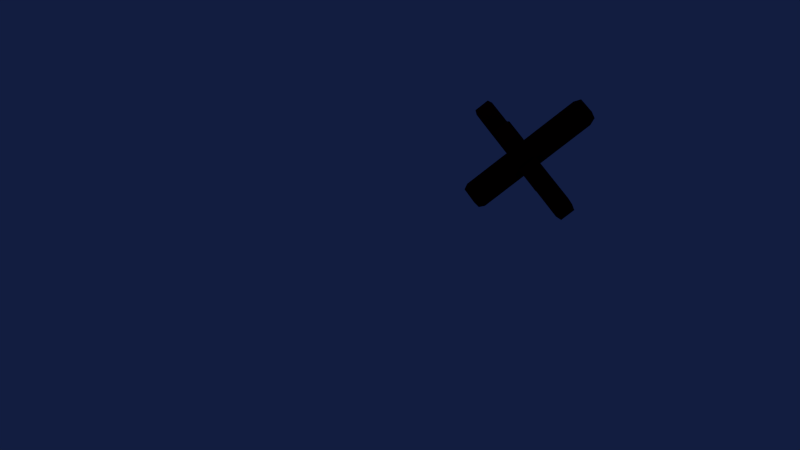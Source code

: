 # Source: war_fence_metal.blend  (saved by Blender 2.63.11; exported with 4.5.12 LTS)
import bpy
from mathutils import Matrix  # noqa: F401  (used for matrix-valued properties, if any)

bpy.ops.wm.read_factory_settings(use_empty=True)
scene = bpy.context.scene
scene.name = 'Scene'

# ---- collections
col_collection_1 = bpy.data.collections.new('Collection 1'); scene.collection.children.link(col_collection_1)

# ---- materials (node trees are filled in below, after node groups)
mat_material = bpy.data.materials.new('Material')
mat_material.alpha_threshold = 0.0
mat_material.use_transparent_shadow = False
mat_material.diffuse_color = (0.03741, 0.0, 0.002547, 1.0)
mat_material.roughness = 0.5
mat_material.specular_intensity = 0.0
mat_material.line_color = (0.0, 0.0, 0.0, 1.0)

# ---- material node trees

# ---- world
world_world = bpy.data.worlds.new('World'); scene.world = world_world
world_world.color = (0.005956, 0.01214, 0.05088)
world_world.use_sun_shadow = False
world_world.sun_shadow_jitter_overblur = 0.0
world_world.cycles.sampling_method = 'MANUAL'
world_world.cycles.sample_map_resolution = 256

# ---- cameras
cam_camera = bpy.data.cameras.new('Camera')
cam_camera.clip_end = 100.0
cam_camera.lens = 35.0
cam_camera.sensor_width = 32.0
cam_camera.sensor_height = 18.0
cam_camera.ortho_scale = 7.314
cam_camera.dof.focus_distance = 0.0
cam_camera.dof.aperture_fstop = 128.0

# ---- lights
light_point = bpy.data.lights.new('Point', 'POINT')
light_point.transmission_factor = 0.0
light_point.energy = 100.0
light_point.shadow_buffer_clip_start = 0.5
light_point.shadow_soft_size = 1.0
light_point.shadow_maximum_resolution = 0.006
light_point.use_absolute_resolution = True
light_point.cycles.use_multiple_importance_sampling = False
light_lamp = bpy.data.lights.new('Lamp', 'POINT')
light_lamp.transmission_factor = 0.0
light_lamp.cutoff_distance = 30.0
light_lamp.energy = 100.0
light_lamp.shadow_buffer_clip_start = 1.001
light_lamp.shadow_soft_size = 1.0
light_lamp.shadow_maximum_resolution = 0.006
light_lamp.use_absolute_resolution = True
light_lamp.cycles.use_multiple_importance_sampling = False

# ---- meshes
me_cube = bpy.data.meshes.new('Cube')
me_cube.from_pydata([(1.0, 1.0, -1.0), (1.0, -1.0, -1.0), (-1.0, -1.0, -1.0), (-1.0, 1.0, -1.0), (1.0, 1.0, 1.0), (1.0, -1.0, 1.0), (-1.0, -1.0, 1.0), (-1.0, 1.0, 1.0), (7.282, 1.0, 1.0), (7.282, -1.0, 1.0), (7.282, -1.0, -1.0), (7.282, 1.0, -1.0), (-1.0, -1.0, 6.0), (-1.0, 1.0, 6.0), (1.0, -1.0, 6.0), (1.0, 1.0, 6.0), (1.0, -6.0, 1.0), (-1.0, -6.0, 1.0), (-1.0, -6.0, -1.0), (1.0, -6.0, -1.0), (-0.8, -6.726, -0.8), (0.8, -6.726, -0.8), (0.8, -6.726, 0.8), (-0.8, -6.726, 0.8), (1.0, 6.0, 1.0), (-1.0, 6.0, 1.0), (-1.0, 6.0, -1.0), (1.0, 6.0, -1.0), (-6.0, -1.0, 1.0), (-6.0, 1.0, 1.0), (-6.0, 1.0, -1.0), (-6.0, -1.0, -1.0), (-1.0, -1.0, -6.0), (-1.0, 1.0, -6.0), (1.0, -1.0, -6.0), (1.0, 1.0, -6.0), (-6.0, 1.0, -1.0), (-6.0, -1.0, -1.0), (-6.0, -1.0, 1.0), (-6.0, 1.0, 1.0), (8.028, -0.8, -0.8), (8.028, 0.8, -0.8), (8.028, 0.8, 0.8), (8.028, -0.8, 0.8), (0.8, -0.8, 6.56), (0.8, 0.8, 6.56), (-0.8, 0.8, 6.56), (-0.8, -0.8, 6.56), (0.8, -0.8, -6.626), (0.8, 0.8, -6.626), (-0.8, 0.8, -6.626), (-0.8, -0.8, -6.626), (-0.8, 6.846, -0.8), (0.8, 6.846, -0.8), (0.8, 6.846, 0.8), (-0.8, 6.846, 0.8), (-6.564, -0.8, 0.8), (-6.564, 0.8, 0.8), (-6.564, 0.8, -0.8), (-6.564, -0.8, -0.8)], [], [(4, 5, 9, 8), (5, 1, 10, 9), (0, 4, 8, 11), (1, 0, 11, 10), (7, 6, 12, 13), (6, 5, 14, 12), (4, 7, 13, 15), (5, 4, 15, 14), (5, 6, 17, 16), (6, 2, 18, 17), (1, 5, 16, 19), (2, 1, 19, 18), (18, 19, 21, 20), (19, 16, 22, 21), (17, 18, 20, 23), (16, 17, 23, 22), (21, 22, 23, 20), (7, 4, 24, 25), (3, 7, 25, 26), (4, 0, 27, 24), (0, 3, 26, 27), (6, 7, 29, 28), (7, 3, 30, 29), (2, 6, 28, 31), (3, 2, 31, 30), (2, 3, 33, 32), (1, 2, 32, 34), (3, 0, 35, 33), (0, 1, 34, 35), (30, 31, 37, 36), (31, 28, 38, 37), (29, 30, 36, 39), (28, 29, 39, 38), (10, 11, 41, 40), (11, 8, 42, 41), (9, 10, 40, 43), (8, 9, 43, 42), (41, 42, 43, 40), (14, 15, 45, 44), (15, 13, 46, 45), (12, 14, 44, 47), (13, 12, 47, 46), (45, 46, 47, 44), (35, 34, 48, 49), (33, 35, 49, 50), (34, 32, 51, 48), (32, 33, 50, 51), (49, 48, 51, 50), (27, 26, 52, 53), (24, 27, 53, 54), (26, 25, 55, 52), (25, 24, 54, 55), (54, 53, 52, 55), (38, 39, 57, 56), (39, 36, 58, 57), (37, 38, 56, 59), (36, 37, 59, 58), (59, 56, 57, 58)])
_uv = me_cube.uv_layers.new(name='UVTex')
_uv.uv.foreach_set('vector', [0.1149, 0.0, 0.2276, 0.0003458, 0.2265, 0.3544, 0.1138, 0.3541, 0.4552, 0.0003457, 0.3425, 0.0, 0.3414, 0.3541, 0.4541, 0.3544, 0.3403, 0.3964, 0.2276, 0.396, 0.2287, 0.04197, 0.3414, 0.04232, 0.1138, 0.396, 0.001086, 0.3964, 0.0, 0.04232, 0.1127, 0.04197, 0.5688, 0.9729, 0.6815, 0.9733, 0.6824, 0.6915, 0.5697, 0.6911, 0.4552, 0.9729, 0.5679, 0.9733, 0.5688, 0.6915, 0.4561, 0.6911, 0.6832, 0.6472, 0.796, 0.6475, 0.7951, 0.9293, 0.6824, 0.929, 0.7968, 0.6472, 0.9095, 0.6475, 0.9087, 0.9293, 0.796, 0.929, 0.4541, 0.7194, 0.3414, 0.7191, 0.3423, 0.4373, 0.455, 0.4376, 0.0002217, 0.7191, 0.1129, 0.7194, 0.1138, 0.4376, 0.001086, 0.4373, 0.2285, 0.3964, 0.3412, 0.3967, 0.3403, 0.6785, 0.2276, 0.6782, 0.1138, 0.3967, 0.2265, 0.3964, 0.2274, 0.6782, 0.1147, 0.6785, 0.1147, 0.6785, 0.2274, 0.6782, 0.2162, 0.7191, 0.1261, 0.7194, 0.2276, 0.6782, 0.3403, 0.6785, 0.3289, 0.7194, 0.2388, 0.7191, 0.001086, 0.4373, 0.1138, 0.4376, 0.1027, 0.3967, 0.01248, 0.3964, 0.455, 0.4376, 0.3423, 0.4373, 0.3537, 0.3964, 0.4438, 0.3967, 0.9997, 0.7377, 1.0, 0.6475, 0.9098, 0.6472, 0.9095, 0.7374, 0.4561, 0.3298, 0.5688, 0.3301, 0.5679, 0.6119, 0.4552, 0.6116, 0.5697, 0.6596, 0.6824, 0.6593, 0.6815, 0.3775, 0.5688, 0.3778, 0.4552, 0.0003458, 0.5679, 0.0, 0.5688, 0.2818, 0.4561, 0.2821, 0.6824, 0.3295, 0.5697, 0.3298, 0.5688, 0.04801, 0.6815, 0.04766, 0.2265, 1.002, 0.1138, 1.001, 0.1147, 0.7194, 0.2274, 0.7198, 0.001086, 0.7194, 0.1138, 0.7198, 0.1129, 1.002, 0.0002217, 1.001, 0.3414, 1.001, 0.4541, 1.002, 0.455, 0.7198, 0.3423, 0.7194, 0.2274, 0.7198, 0.3401, 0.7194, 0.341, 1.001, 0.2283, 1.002, 0.9095, 0.3301, 0.7968, 0.3298, 0.796, 0.6116, 0.9087, 0.6119, 0.796, 0.3301, 0.6832, 0.3298, 0.6824, 0.6116, 0.7951, 0.6119, 0.7951, 0.3298, 0.6824, 0.3295, 0.6832, 0.04766, 0.796, 0.04801, 0.9087, 0.3298, 0.796, 0.3295, 0.7968, 0.04766, 0.9095, 0.04801, 0.0, 0.0, 0.0, 0.0, 0.0, 0.0, 0.0, 0.0, 0.0, 0.0, 0.0, 0.0, 0.0, 0.0, 0.0, 0.0, 0.0, 0.0, 0.0, 0.0, 0.0, 0.0, 0.0, 0.0, 0.0, 0.0, 0.0, 0.0, 0.0, 0.0, 0.0, 0.0, 0.1127, 0.04197, 0.0, 0.04232, 0.01114, 0.0002765, 0.1013, 0.0, 0.3414, 0.04232, 0.2287, 0.04197, 0.2401, 0.0, 0.3303, 0.0002765, 0.4541, 0.3544, 0.3414, 0.3541, 0.3526, 0.3961, 0.4427, 0.3964, 0.1138, 0.3541, 0.2265, 0.3544, 0.2151, 0.3964, 0.1249, 0.3961, 1.0, 0.1026, 0.9098, 0.1029, 0.9095, 0.01268, 0.9997, 0.0124, 0.796, 0.929, 0.9087, 0.9293, 0.8973, 0.9609, 0.8071, 0.9606, 0.6824, 0.929, 0.7951, 0.9293, 0.7837, 0.9609, 0.6936, 0.9606, 0.4561, 0.6911, 0.5688, 0.6915, 0.5576, 0.6599, 0.4675, 0.6596, 0.5697, 0.6911, 0.6824, 0.6915, 0.6712, 0.6599, 0.581, 0.6596, 0.9095, 0.8278, 0.9098, 0.7377, 1.0, 0.7379, 0.9997, 0.8281, 0.9095, 0.04801, 0.7968, 0.04766, 0.8082, 0.0124, 0.8984, 0.01268, 0.796, 0.04801, 0.6832, 0.04766, 0.6946, 0.0124, 0.7848, 0.01268, 0.7951, 0.6119, 0.6824, 0.6116, 0.6935, 0.6469, 0.7837, 0.6472, 0.9087, 0.6119, 0.796, 0.6116, 0.8071, 0.6469, 0.8973, 0.6472, 0.9095, 0.2396, 0.9997, 0.2394, 1.0, 0.3295, 0.9098, 0.3298, 0.6815, 0.04766, 0.5688, 0.04801, 0.5799, 0.0002765, 0.6701, 0.0, 0.4561, 0.2821, 0.5688, 0.2818, 0.5577, 0.3295, 0.4675, 0.3298, 0.5688, 0.3778, 0.6815, 0.3775, 0.6701, 0.3298, 0.5799, 0.3301, 0.4552, 0.6116, 0.5679, 0.6119, 0.5565, 0.6596, 0.4663, 0.6593, 0.9098, 0.3298, 1.0, 0.3301, 0.9997, 0.4203, 0.9095, 0.42, 0.9737, 0.1266, 0.9734, 0.2394, 0.9416, 0.228, 0.9419, 0.1378, 0.9095, 0.9408, 0.9099, 0.8281, 0.9416, 0.8395, 0.9414, 0.9296, 0.9413, 0.2394, 0.9416, 0.1266, 0.9098, 0.1378, 0.9095, 0.228, 0.9413, 0.4203, 0.9416, 0.533, 0.9098, 0.5218, 0.9095, 0.4316, 1.0, 0.557, 0.9098, 0.5567, 0.9095, 0.6469, 0.9997, 0.6472])
me_cube.materials.append(mat_material)
me_cube.use_remesh_preserve_volume = False
me_cube.use_remesh_preserve_attributes = False
me_cube.use_mirror_vertex_groups = False
me_cube.update()

# ---- objects
ob_point = bpy.data.objects.new('Point', light_point)
ob_cube = bpy.data.objects.new('Cube', me_cube)
ob_lamp = bpy.data.objects.new('Lamp', light_lamp)
ob_camera = bpy.data.objects.new('Camera', cam_camera)

# ---- transforms, parenting, visibility, modifiers, constraints
ob_point.location = (-15.46, -0.81, 12.22)
ob_point.lineart.crease_threshold = 0.0
ob_cube.location = (0.0, 0.0, 0.3708)
ob_cube.rotation_euler = (-0.8024, -0.5925, 0.2837)
ob_cube.scale = (0.06853, 0.07368, 0.07584)
ob_cube.lock_rotations_4d = False
ob_cube.empty_display_type = 'ARROWS'
ob_cube.lineart.crease_threshold = 0.0
ob_lamp.location = (7.289, -13.63, 23.55)
ob_lamp.rotation_euler = (0.6503, 0.05522, 1.866)
ob_lamp.lock_rotations_4d = False
ob_lamp.empty_display_type = 'ARROWS'
ob_lamp.color = (0.0, 0.0, 0.0, 0.0)
ob_lamp.lineart.crease_threshold = 0.0
ob_camera.location = (0.2455, -5.828, 2.248)
ob_camera.rotation_euler = (1.19, 0.07016, -12.4)
ob_camera.lock_rotations_4d = False
ob_camera.empty_display_type = 'ARROWS'
ob_camera.color = (0.0, 0.0, 0.0, 0.0)
ob_camera.display_type = 'WIRE'
ob_camera.lineart.crease_threshold = 0.0

# ---- collection membership
col_collection_1.objects.link(ob_point)
col_collection_1.objects.link(ob_cube)
col_collection_1.objects.link(ob_lamp)
col_collection_1.objects.link(ob_camera)

# ---- scene / render settings (as saved in the file)
scene.camera = ob_camera
scene.frame_start = 1; scene.frame_end = 250; scene.frame_set(1)
scene.render.engine = 'BLENDER_EEVEE_NEXT'
scene.render.image_settings.color_mode = 'RGB'
scene.render.image_settings.compression = 90
scene.render.resolution_percentage = 50
scene.render.dither_intensity = 0.0
scene.render.bake_margin = 2
scene.render.bake_bias = 0.0
scene.cycles.use_denoising = False
scene.cycles.samples = 10
scene.cycles.sampling_pattern = 'TABULATED_SOBOL'
scene.cycles.light_sampling_threshold = 0.0
scene.cycles.use_adaptive_sampling = False
scene.cycles.use_light_tree = False
scene.cycles.blur_glossy = 0.0
scene.cycles.volume_bounces = 1
scene.cycles.pixel_filter_type = 'GAUSSIAN'
scene.cycles.sample_clamp_indirect = 0.0
scene.view_settings.view_transform = 'Standard'
bpy.context.view_layer.update()

